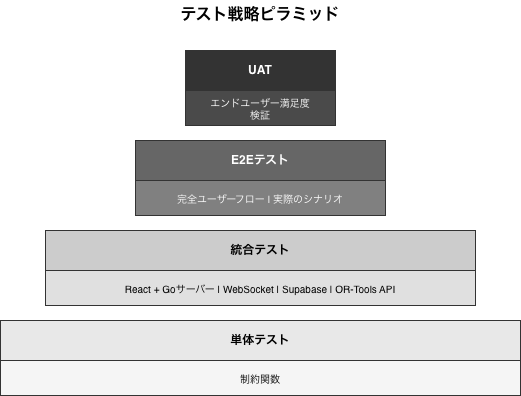

The diagram above was exported from draw.io. Its source (the exported page's mxGraphModel, read from the mxfile embedded in the PNG):
<mxGraphModel dx="1216" dy="814" grid="1" gridSize="10" guides="1" tooltips="1" connect="1" arrows="1" fold="1" page="1" pageScale="1" pageWidth="850" pageHeight="650" math="0" shadow="0">
  <root>
    <mxCell id="0" />
    <mxCell id="1" parent="0" />
    <mxCell id="title" parent="1" style="text;html=1;strokeColor=none;fillColor=none;align=center;verticalAlign=middle;whiteSpace=wrap;rounded=0;fontSize=16;fontStyle=1;" value="テスト戦略ピラミッド" vertex="1">
      <mxGeometry height="30" width="350" x="250" y="20" as="geometry" />
    </mxCell>
    <mxCell id="l5" parent="1" style="rounded=0;whiteSpace=wrap;html=1;fillColor=#333333;strokeColor=#333333;fontColor=#ffffff;fontSize=12;fontStyle=1;" value="UAT" vertex="1">
      <mxGeometry height="40" width="150" x="350" y="70" as="geometry" />
    </mxCell>
    <mxCell id="l5d" parent="1" style="rounded=0;whiteSpace=wrap;html=1;fillColor=#4a4a4a;strokeColor=#333333;fontColor=#ffffff;fontSize=10;" value="エンドユーザー満足度&#10;検証" vertex="1">
      <mxGeometry height="35" width="150" x="350" y="110" as="geometry" />
    </mxCell>
    <mxCell id="l4" parent="1" style="rounded=0;whiteSpace=wrap;html=1;fillColor=#666666;strokeColor=#333333;fontColor=#ffffff;fontSize=12;fontStyle=1;" value="E2Eテスト" vertex="1">
      <mxGeometry height="40" width="250" x="300" y="160" as="geometry" />
    </mxCell>
    <mxCell id="l4d" parent="1" style="rounded=0;whiteSpace=wrap;html=1;fillColor=#808080;strokeColor=#333333;fontColor=#ffffff;fontSize=10;" value="完全ユーザーフロー  |  実際のシナリオ" vertex="1">
      <mxGeometry height="35" width="250" x="300" y="200" as="geometry" />
    </mxCell>
    <mxCell id="l2" parent="1" style="rounded=0;whiteSpace=wrap;html=1;fillColor=#cccccc;strokeColor=#333333;fontColor=#000000;fontSize=12;fontStyle=1;" value="統合テスト" vertex="1">
      <mxGeometry height="40" width="430" x="210" y="250" as="geometry" />
    </mxCell>
    <mxCell id="l2d" parent="1" style="rounded=0;whiteSpace=wrap;html=1;fillColor=#e0e0e0;strokeColor=#333333;fontColor=#000000;fontSize=10;" value="React + Goサーバー  |  WebSocket  |  Supabase  |  OR-Tools API" vertex="1">
      <mxGeometry height="35" width="430" x="210" y="290" as="geometry" />
    </mxCell>
    <mxCell id="l1" parent="1" style="rounded=0;whiteSpace=wrap;html=1;fillColor=#e8e8e8;strokeColor=#333333;fontColor=#000000;fontSize=12;fontStyle=1;" value="単体テスト" vertex="1">
      <mxGeometry height="40" width="520" x="165" y="340" as="geometry" />
    </mxCell>
    <mxCell id="l1d" parent="1" style="rounded=0;whiteSpace=wrap;html=1;fillColor=#f5f5f5;strokeColor=#333333;fontColor=#000000;fontSize=10;" value="制約関数" vertex="1">
      <mxGeometry height="35" width="520" x="165" y="380" as="geometry" />
    </mxCell>
  </root>
</mxGraphModel>